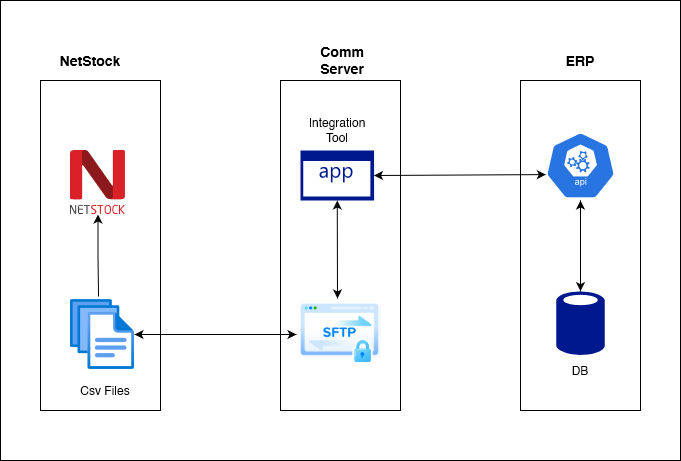

The diagram above was exported from draw.io. Its source (the exported page's mxGraphModel, read from the mxfile embedded in the PNG):
<mxGraphModel dx="1394" dy="1867" grid="1" gridSize="10" guides="1" tooltips="1" connect="1" arrows="1" fold="1" page="1" pageScale="1" pageWidth="827" pageHeight="1169" math="0" shadow="0">
  <root>
    <mxCell id="0" />
    <mxCell id="1" parent="0" />
    <mxCell id="2" value="" style="rounded=0;whiteSpace=wrap;html=1;" vertex="1" parent="1">
      <mxGeometry x="40" y="280" width="680" height="460" as="geometry" />
    </mxCell>
    <mxCell id="3" value="" style="rounded=0;whiteSpace=wrap;html=1;" vertex="1" parent="1">
      <mxGeometry x="80" y="360" width="120" height="330" as="geometry" />
    </mxCell>
    <mxCell id="4" value="" style="rounded=0;whiteSpace=wrap;html=1;" vertex="1" parent="1">
      <mxGeometry x="320" y="360" width="120" height="330" as="geometry" />
    </mxCell>
    <mxCell id="5" value="" style="rounded=0;whiteSpace=wrap;html=1;" vertex="1" parent="1">
      <mxGeometry x="560" y="360" width="120" height="330" as="geometry" />
    </mxCell>
    <mxCell id="6" value="NetStock" style="text;html=1;strokeColor=none;fillColor=none;align=center;verticalAlign=middle;whiteSpace=wrap;rounded=0;fontStyle=1;fontSize=14;" vertex="1" parent="1">
      <mxGeometry x="110" y="330" width="40" height="20" as="geometry" />
    </mxCell>
    <mxCell id="7" value="Comm Server" style="text;html=1;strokeColor=none;fillColor=none;align=center;verticalAlign=middle;whiteSpace=wrap;rounded=0;fontStyle=1;fontSize=14;" vertex="1" parent="1">
      <mxGeometry x="342" y="330" width="80" height="20" as="geometry" />
    </mxCell>
    <mxCell id="8" value="ERP" style="text;html=1;strokeColor=none;fillColor=none;align=center;verticalAlign=middle;whiteSpace=wrap;rounded=0;fontStyle=1;fontSize=14;" vertex="1" parent="1">
      <mxGeometry x="600" y="330" width="40" height="20" as="geometry" />
    </mxCell>
    <mxCell id="9" value="" style="aspect=fixed;pointerEvents=1;shadow=0;dashed=0;html=1;strokeColor=none;labelPosition=center;verticalLabelPosition=bottom;verticalAlign=top;align=center;fillColor=#00188D;shape=mxgraph.mscae.enterprise.database_generic" vertex="1" parent="1">
      <mxGeometry x="595.75" y="570" width="48.5" height="65.54" as="geometry" />
    </mxCell>
    <mxCell id="10" style="edgeStyle=orthogonalEdgeStyle;rounded=0;orthogonalLoop=1;jettySize=auto;html=1;startArrow=classic;startFill=1;endArrow=classic;endFill=1;" edge="1" source="11" target="17" parent="1">
      <mxGeometry relative="1" as="geometry" />
    </mxCell>
    <mxCell id="11" value="" style="shape=image;html=1;verticalAlign=top;verticalLabelPosition=bottom;labelBackgroundColor=#ffffff;imageAspect=0;aspect=fixed;image=https://cdn2.iconfinder.com/data/icons/whcompare-blue-green-web-hosting-1/455/sftp-128.png" vertex="1" parent="1">
      <mxGeometry x="336" y="570" width="88" height="88" as="geometry" />
    </mxCell>
    <mxCell id="12" value="" style="html=1;dashed=0;whitespace=wrap;fillColor=#2875E2;strokeColor=#ffffff;points=[[0.005,0.63,0],[0.1,0.2,0],[0.9,0.2,0],[0.5,0,0],[0.995,0.63,0],[0.72,0.99,0],[0.5,1,0],[0.28,0.99,0]];shape=mxgraph.kubernetes.icon;prIcon=api" vertex="1" parent="1">
      <mxGeometry x="585" y="410" width="70" height="70" as="geometry" />
    </mxCell>
    <mxCell id="13" value="" style="endArrow=classic;startArrow=classic;html=1;entryX=0.005;entryY=0.63;entryDx=0;entryDy=0;entryPerimeter=0;exitX=1;exitY=0.5;exitDx=0;exitDy=0;exitPerimeter=0;" edge="1" source="14" target="12" parent="1">
      <mxGeometry width="50" height="50" relative="1" as="geometry">
        <mxPoint x="480" y="454" as="sourcePoint" />
        <mxPoint x="530" y="430" as="targetPoint" />
      </mxGeometry>
    </mxCell>
    <mxCell id="14" value="" style="aspect=fixed;pointerEvents=1;shadow=0;dashed=0;html=1;strokeColor=none;labelPosition=center;verticalLabelPosition=bottom;verticalAlign=top;align=center;fillColor=#00188D;shape=mxgraph.mscae.enterprise.application" vertex="1" parent="1">
      <mxGeometry x="340" y="430" width="73.53" height="50" as="geometry" />
    </mxCell>
    <mxCell id="15" value="" style="endArrow=classic;startArrow=classic;html=1;entryX=0.5;entryY=1;entryDx=0;entryDy=0;entryPerimeter=0;exitX=0.5;exitY=0.01;exitDx=0;exitDy=0;exitPerimeter=0;" edge="1" source="9" target="12" parent="1">
      <mxGeometry width="50" height="50" relative="1" as="geometry">
        <mxPoint x="590" y="550" as="sourcePoint" />
        <mxPoint x="640" y="500" as="targetPoint" />
      </mxGeometry>
    </mxCell>
    <mxCell id="16" value="" style="endArrow=classic;startArrow=classic;html=1;entryX=0.5;entryY=1;entryDx=0;entryDy=0;entryPerimeter=0;" edge="1" target="14" parent="1">
      <mxGeometry width="50" height="50" relative="1" as="geometry">
        <mxPoint x="377" y="578" as="sourcePoint" />
        <mxPoint x="392" y="509" as="targetPoint" />
      </mxGeometry>
    </mxCell>
    <mxCell id="17" value="" style="aspect=fixed;html=1;points=[];align=center;image;fontSize=12;image=img/lib/azure2/general/Files.svg;" vertex="1" parent="1">
      <mxGeometry x="110" y="579" width="64" height="70" as="geometry" />
    </mxCell>
    <mxCell id="18" style="edgeStyle=orthogonalEdgeStyle;rounded=0;orthogonalLoop=1;jettySize=auto;html=1;entryX=0.438;entryY=-0.043;entryDx=0;entryDy=0;entryPerimeter=0;startArrow=classic;startFill=1;endArrow=none;endFill=0;" edge="1" source="19" target="17" parent="1">
      <mxGeometry relative="1" as="geometry" />
    </mxCell>
    <mxCell id="19" value="" style="shape=image;imageAspect=0;aspect=fixed;verticalLabelPosition=bottom;verticalAlign=top;image=https://2qhx7nxywxj15qlup3d8hlus-wpengine.netdna-ssl.com/wp-content/themes/NETSTOCK/media/logo.svg;" vertex="1" parent="1">
      <mxGeometry x="110" y="430" width="55" height="64" as="geometry" />
    </mxCell>
    <mxCell id="20" value="DB" style="text;html=1;strokeColor=none;fillColor=none;align=center;verticalAlign=middle;whiteSpace=wrap;rounded=0;" vertex="1" parent="1">
      <mxGeometry x="600" y="640" width="40" height="20" as="geometry" />
    </mxCell>
    <mxCell id="21" value="Integration Tool" style="text;html=1;strokeColor=none;fillColor=none;align=center;verticalAlign=middle;whiteSpace=wrap;rounded=0;" vertex="1" parent="1">
      <mxGeometry x="356.77" y="400" width="40" height="20" as="geometry" />
    </mxCell>
    <mxCell id="22" value="Csv Files" style="text;html=1;strokeColor=none;fillColor=none;align=center;verticalAlign=middle;whiteSpace=wrap;rounded=0;" vertex="1" parent="1">
      <mxGeometry x="110" y="660" width="70" height="20" as="geometry" />
    </mxCell>
  </root>
</mxGraphModel>